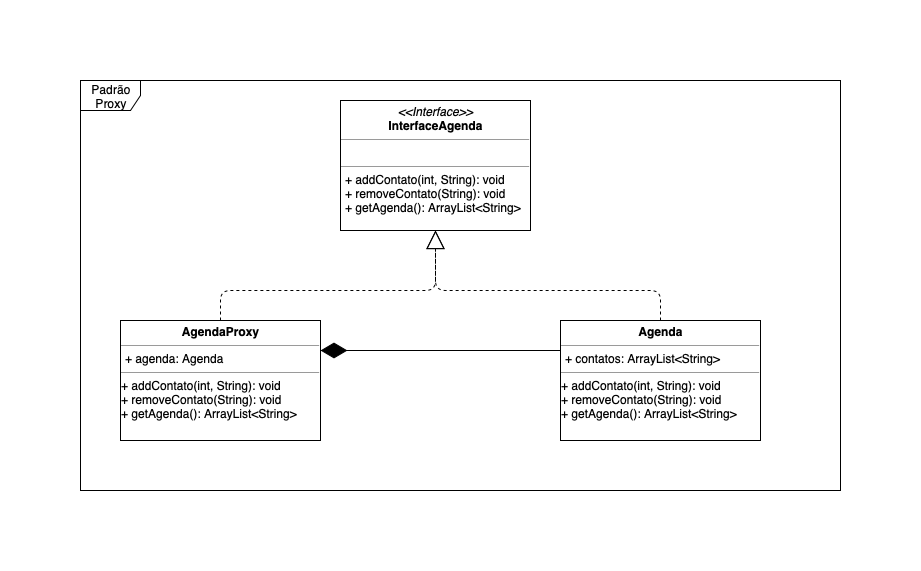

The diagram above was exported from draw.io. Its source (the exported page's mxGraphModel, read from the mxfile embedded in the PNG):
<mxGraphModel dx="918" dy="1833" grid="1" gridSize="10" guides="1" tooltips="1" connect="1" arrows="1" fold="1" page="1" pageScale="1" pageWidth="827" pageHeight="1169" math="0" shadow="0">
  <root>
    <mxCell id="0" />
    <mxCell id="1" parent="0" />
    <mxCell id="O6SPY_1Ft6Hlg2ZY7J_R-1" value="Padrão Proxy" style="shape=umlFrame;whiteSpace=wrap;html=1;" vertex="1" parent="1">
      <mxGeometry x="20" y="-50" width="760" height="410" as="geometry" />
    </mxCell>
    <mxCell id="O6SPY_1Ft6Hlg2ZY7J_R-5" value="&lt;p style=&quot;margin: 0px ; margin-top: 4px ; text-align: center&quot;&gt;&lt;i&gt;&amp;lt;&amp;lt;Interface&amp;gt;&amp;gt;&lt;/i&gt;&lt;br&gt;&lt;b&gt;InterfaceAgenda&lt;/b&gt;&lt;/p&gt;&lt;hr size=&quot;1&quot;&gt;&lt;p style=&quot;margin: 0px ; margin-left: 4px&quot;&gt;&lt;br&gt;&lt;/p&gt;&lt;hr size=&quot;1&quot;&gt;&lt;p style=&quot;margin: 0px ; margin-left: 4px&quot;&gt;+ addContato(int, String): void&lt;br&gt;+ removeContato(String): void&lt;/p&gt;&lt;p style=&quot;margin: 0px ; margin-left: 4px&quot;&gt;+ getAgenda(): ArrayList&amp;lt;String&amp;gt;&lt;/p&gt;" style="verticalAlign=top;align=left;overflow=fill;fontSize=12;fontFamily=Helvetica;html=1;" vertex="1" parent="1">
      <mxGeometry x="280" y="-30" width="190" height="130" as="geometry" />
    </mxCell>
    <mxCell id="O6SPY_1Ft6Hlg2ZY7J_R-6" value="&lt;p style=&quot;margin: 0px ; margin-top: 4px ; text-align: center&quot;&gt;&lt;b&gt;AgendaProxy&lt;/b&gt;&lt;/p&gt;&lt;hr size=&quot;1&quot;&gt;&lt;p style=&quot;margin: 0px ; margin-left: 4px&quot;&gt;+ agenda: Agenda&lt;/p&gt;&lt;hr size=&quot;1&quot;&gt;+ addContato(int, String): void&lt;br&gt;+ removeContato(String): void&lt;br&gt;+ getAgenda(): ArrayList&amp;lt;String&amp;gt;&lt;br&gt;" style="verticalAlign=top;align=left;overflow=fill;fontSize=12;fontFamily=Helvetica;html=1;" vertex="1" parent="1">
      <mxGeometry x="60" y="190" width="200" height="120" as="geometry" />
    </mxCell>
    <mxCell id="O6SPY_1Ft6Hlg2ZY7J_R-7" value="&lt;p style=&quot;margin: 0px ; margin-top: 4px ; text-align: center&quot;&gt;&lt;b&gt;Agenda&lt;/b&gt;&lt;/p&gt;&lt;hr size=&quot;1&quot;&gt;&lt;p style=&quot;margin: 0px ; margin-left: 4px&quot;&gt;+ contatos: ArrayList&amp;lt;String&amp;gt;&lt;/p&gt;&lt;hr size=&quot;1&quot;&gt;+ addContato(int, String): void&lt;br&gt;+ removeContato(String): void&lt;br&gt;+ getAgenda(): ArrayList&amp;lt;String&amp;gt;&lt;br&gt;" style="verticalAlign=top;align=left;overflow=fill;fontSize=12;fontFamily=Helvetica;html=1;" vertex="1" parent="1">
      <mxGeometry x="500" y="190" width="200" height="120" as="geometry" />
    </mxCell>
    <mxCell id="O6SPY_1Ft6Hlg2ZY7J_R-10" value="" style="endArrow=diamondThin;endFill=1;endSize=24;html=1;exitX=0;exitY=0.25;exitDx=0;exitDy=0;entryX=1;entryY=0.25;entryDx=0;entryDy=0;" edge="1" parent="1" source="O6SPY_1Ft6Hlg2ZY7J_R-7" target="O6SPY_1Ft6Hlg2ZY7J_R-6">
      <mxGeometry width="160" relative="1" as="geometry">
        <mxPoint x="20" y="520" as="sourcePoint" />
        <mxPoint x="180" y="520" as="targetPoint" />
      </mxGeometry>
    </mxCell>
    <mxCell id="O6SPY_1Ft6Hlg2ZY7J_R-14" value="" style="endArrow=block;endSize=16;endFill=0;html=1;entryX=0.5;entryY=1;entryDx=0;entryDy=0;exitX=0.5;exitY=0;exitDx=0;exitDy=0;dashed=1;" edge="1" parent="1" source="O6SPY_1Ft6Hlg2ZY7J_R-6" target="O6SPY_1Ft6Hlg2ZY7J_R-5">
      <mxGeometry width="160" relative="1" as="geometry">
        <mxPoint x="20" y="470" as="sourcePoint" />
        <mxPoint x="180" y="470" as="targetPoint" />
        <Array as="points">
          <mxPoint x="160" y="160" />
          <mxPoint x="375" y="160" />
        </Array>
      </mxGeometry>
    </mxCell>
    <mxCell id="O6SPY_1Ft6Hlg2ZY7J_R-16" value="" style="endArrow=block;endSize=16;endFill=0;html=1;entryX=0.5;entryY=1;entryDx=0;entryDy=0;exitX=0.5;exitY=0;exitDx=0;exitDy=0;dashed=1;" edge="1" parent="1" source="O6SPY_1Ft6Hlg2ZY7J_R-7" target="O6SPY_1Ft6Hlg2ZY7J_R-5">
      <mxGeometry width="160" relative="1" as="geometry">
        <mxPoint x="170" y="200" as="sourcePoint" />
        <mxPoint x="385" y="110" as="targetPoint" />
        <Array as="points">
          <mxPoint x="600" y="160" />
          <mxPoint x="375" y="160" />
        </Array>
      </mxGeometry>
    </mxCell>
  </root>
</mxGraphModel>